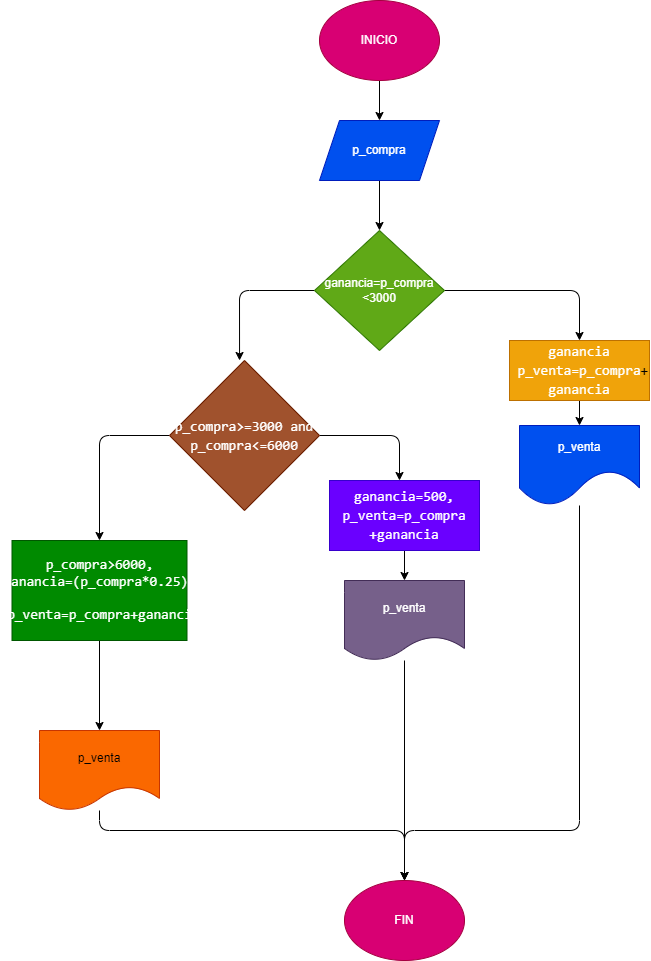

The diagram above was exported from draw.io. Its source (the exported page's mxGraphModel, read from the mxfile embedded in the PNG):
<mxGraphModel dx="1764" dy="797" grid="1" gridSize="10" guides="1" tooltips="1" connect="1" arrows="1" fold="1" page="1" pageScale="1" pageWidth="827" pageHeight="1169" math="0" shadow="0">
  <root>
    <mxCell id="0" />
    <mxCell id="1" parent="0" />
    <mxCell id="4" value="" style="edgeStyle=none;html=1;" parent="1" source="2" target="3" edge="1">
      <mxGeometry relative="1" as="geometry" />
    </mxCell>
    <mxCell id="2" value="INICIO" style="ellipse;whiteSpace=wrap;html=1;fillColor=#d80073;fontColor=#ffffff;strokeColor=#A50040;" parent="1" vertex="1">
      <mxGeometry x="300" y="80" width="120" height="80" as="geometry" />
    </mxCell>
    <mxCell id="23" style="edgeStyle=none;html=1;" parent="1" source="3" target="5" edge="1">
      <mxGeometry relative="1" as="geometry" />
    </mxCell>
    <mxCell id="3" value="p_compra" style="shape=parallelogram;perimeter=parallelogramPerimeter;whiteSpace=wrap;html=1;fixedSize=1;fillColor=#0050ef;fontColor=#ffffff;strokeColor=#001DBC;" parent="1" vertex="1">
      <mxGeometry x="300" y="200" width="120" height="60" as="geometry" />
    </mxCell>
    <mxCell id="32" value="" style="edgeStyle=none;html=1;" edge="1" parent="1" source="5">
      <mxGeometry relative="1" as="geometry">
        <mxPoint x="560" y="420" as="targetPoint" />
        <Array as="points">
          <mxPoint x="560" y="370" />
        </Array>
      </mxGeometry>
    </mxCell>
    <mxCell id="37" style="edgeStyle=none;html=1;entryX=0.467;entryY=0;entryDx=0;entryDy=0;entryPerimeter=0;fontColor=#FFFFFF;" edge="1" parent="1" source="5" target="36">
      <mxGeometry relative="1" as="geometry">
        <Array as="points">
          <mxPoint x="220" y="370" />
        </Array>
      </mxGeometry>
    </mxCell>
    <mxCell id="5" value="ganancia=p_compra&lt;br&gt;&amp;lt;3000" style="rhombus;whiteSpace=wrap;html=1;fillColor=#60a917;fontColor=#ffffff;strokeColor=#2D7600;" parent="1" vertex="1">
      <mxGeometry x="295" y="310" width="130" height="120" as="geometry" />
    </mxCell>
    <mxCell id="50" style="edgeStyle=none;html=1;fontColor=#FFFFFF;entryX=0.5;entryY=0;entryDx=0;entryDy=0;" edge="1" parent="1" source="31" target="47">
      <mxGeometry relative="1" as="geometry">
        <mxPoint x="380" y="910" as="targetPoint" />
        <Array as="points">
          <mxPoint x="560" y="910" />
          <mxPoint x="385" y="910" />
        </Array>
      </mxGeometry>
    </mxCell>
    <mxCell id="31" value="p_venta" style="shape=document;whiteSpace=wrap;html=1;boundedLbl=1;fillColor=#0050ef;strokeColor=#001DBC;fontColor=#ffffff;size=0.4375;" vertex="1" parent="1">
      <mxGeometry x="500" y="505" width="120" height="80" as="geometry" />
    </mxCell>
    <mxCell id="35" value="" style="edgeStyle=none;html=1;" edge="1" parent="1" source="33" target="31">
      <mxGeometry relative="1" as="geometry" />
    </mxCell>
    <mxCell id="33" value="&lt;div style=&quot;font-family: Consolas, &amp;quot;Courier New&amp;quot;, monospace; font-size: 14px; line-height: 19px;&quot;&gt;&lt;div style=&quot;&quot;&gt;&lt;font color=&quot;#ffffff&quot;&gt;ganancia&lt;/font&gt;&lt;/div&gt;&lt;div style=&quot;&quot;&gt;&lt;font color=&quot;#ffffff&quot;&gt;&amp;nbsp;p_venta=p_compra&lt;/font&gt;&lt;span style=&quot;background-color: initial;&quot;&gt;+&lt;/span&gt;&lt;/div&gt;&lt;div style=&quot;&quot;&gt;&lt;font color=&quot;#ffffff&quot;&gt;ganancia&lt;/font&gt;&lt;/div&gt;&lt;/div&gt;" style="rounded=0;whiteSpace=wrap;html=1;fillColor=#f0a30a;fontColor=#000000;strokeColor=#BD7000;" vertex="1" parent="1">
      <mxGeometry x="490" y="420" width="140" height="60" as="geometry" />
    </mxCell>
    <mxCell id="39" value="" style="edgeStyle=none;html=1;fontColor=#FFFFFF;" edge="1" parent="1" source="36">
      <mxGeometry relative="1" as="geometry">
        <mxPoint x="380" y="560" as="targetPoint" />
        <Array as="points">
          <mxPoint x="380" y="515" />
        </Array>
      </mxGeometry>
    </mxCell>
    <mxCell id="44" style="edgeStyle=none;html=1;entryX=0.5;entryY=0;entryDx=0;entryDy=0;fontColor=#FFFFFF;" edge="1" parent="1" source="36" target="52">
      <mxGeometry relative="1" as="geometry">
        <mxPoint x="80.00000000000023" y="580" as="targetPoint" />
        <Array as="points">
          <mxPoint x="80" y="515" />
        </Array>
      </mxGeometry>
    </mxCell>
    <mxCell id="36" value="&lt;div style=&quot;font-family: Consolas, &amp;quot;Courier New&amp;quot;, monospace; font-size: 14px; line-height: 19px;&quot;&gt;p_compra&amp;gt;=3000 and p_compra&amp;lt;=6000&lt;/div&gt;" style="rhombus;whiteSpace=wrap;html=1;labelBackgroundColor=none;fontColor=#ffffff;fillColor=#a0522d;strokeColor=#6D1F00;" vertex="1" parent="1">
      <mxGeometry x="150" y="440" width="150" height="150" as="geometry" />
    </mxCell>
    <mxCell id="42" value="" style="edgeStyle=none;html=1;fontColor=#FFFFFF;" edge="1" parent="1" source="38" target="40">
      <mxGeometry relative="1" as="geometry" />
    </mxCell>
    <mxCell id="38" value="&lt;div style=&quot;font-family: Consolas, &amp;quot;Courier New&amp;quot;, monospace; font-size: 14px; line-height: 19px;&quot;&gt;&lt;div style=&quot;&quot;&gt;&lt;div style=&quot;line-height: 19px;&quot;&gt;&lt;div style=&quot;&quot;&gt;ganancia=500,&lt;/div&gt;&lt;div style=&quot;&quot;&gt;&lt;span style=&quot;background-color: initial;&quot;&gt;p_venta=p_compra&lt;/span&gt;&lt;/div&gt;&lt;div style=&quot;&quot;&gt;&lt;span style=&quot;background-color: initial;&quot;&gt;+ganancia&lt;/span&gt;&lt;/div&gt;&lt;/div&gt;&lt;/div&gt;&lt;/div&gt;" style="rounded=0;whiteSpace=wrap;html=1;fillColor=#6a00ff;fontColor=#ffffff;strokeColor=#3700CC;" vertex="1" parent="1">
      <mxGeometry x="310" y="560" width="150" height="70" as="geometry" />
    </mxCell>
    <mxCell id="49" style="edgeStyle=none;html=1;fontColor=#FFFFFF;entryX=0.5;entryY=0;entryDx=0;entryDy=0;" edge="1" parent="1" source="40" target="47">
      <mxGeometry relative="1" as="geometry">
        <mxPoint x="385" y="900" as="targetPoint" />
      </mxGeometry>
    </mxCell>
    <mxCell id="40" value="p_venta" style="shape=document;whiteSpace=wrap;html=1;boundedLbl=1;fillColor=#76608a;strokeColor=#432D57;fontColor=#ffffff;" vertex="1" parent="1">
      <mxGeometry x="325" y="660" width="120" height="80" as="geometry" />
    </mxCell>
    <mxCell id="46" value="" style="edgeStyle=none;html=1;fontColor=#FFFFFF;" edge="1" parent="1" source="52" target="45">
      <mxGeometry relative="1" as="geometry">
        <mxPoint x="80.00000000000023" y="760" as="sourcePoint" />
      </mxGeometry>
    </mxCell>
    <mxCell id="48" style="edgeStyle=none;html=1;fontColor=#FFFFFF;entryX=0.5;entryY=0;entryDx=0;entryDy=0;" edge="1" parent="1" source="45" target="47">
      <mxGeometry relative="1" as="geometry">
        <mxPoint x="380" y="960" as="targetPoint" />
        <Array as="points">
          <mxPoint x="80" y="910" />
          <mxPoint x="385" y="910" />
        </Array>
      </mxGeometry>
    </mxCell>
    <mxCell id="45" value="p_venta" style="shape=document;whiteSpace=wrap;html=1;boundedLbl=1;fillColor=#fa6800;strokeColor=#C73500;fontColor=#000000;labelBackgroundColor=none;" vertex="1" parent="1">
      <mxGeometry x="20" y="810" width="120" height="80" as="geometry" />
    </mxCell>
    <mxCell id="47" value="FIN" style="ellipse;whiteSpace=wrap;html=1;labelBackgroundColor=none;fontColor=#ffffff;fillColor=#d80073;strokeColor=#A50040;" vertex="1" parent="1">
      <mxGeometry x="325" y="960" width="120" height="80" as="geometry" />
    </mxCell>
    <mxCell id="52" value="&lt;div style=&quot;font-family: Consolas, &amp;quot;Courier New&amp;quot;, monospace; font-size: 14px;&quot;&gt;p_compra&amp;gt;6000,&lt;/div&gt;&lt;div style=&quot;font-family: Consolas, &amp;quot;Courier New&amp;quot;, monospace; font-size: 14px;&quot;&gt;ganancia=(p_compra*0.25)&lt;span style=&quot;background-color: initial;&quot;&gt;&amp;nbsp; &amp;nbsp; &amp;nbsp;p_venta=p_compra+ganancia&lt;/span&gt;&lt;/div&gt;" style="rounded=0;whiteSpace=wrap;html=1;labelBackgroundColor=none;fontColor=#ffffff;fillColor=#008a00;strokeColor=#005700;" vertex="1" parent="1">
      <mxGeometry x="-7.5" y="620" width="175" height="100" as="geometry" />
    </mxCell>
  </root>
</mxGraphModel>